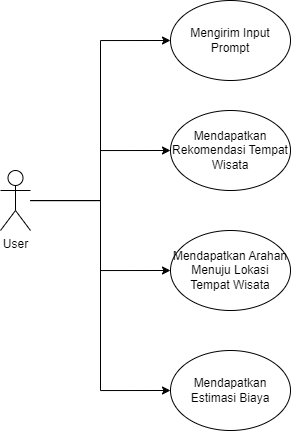

The diagram above was exported from draw.io. Its source (the exported page's mxGraphModel, read from the mxfile embedded in the PNG):
<mxGraphModel dx="920" dy="575" grid="1" gridSize="10" guides="1" tooltips="1" connect="1" arrows="1" fold="1" page="1" pageScale="1" pageWidth="850" pageHeight="1100" background="#fffafa" math="0" shadow="0">
  <root>
    <mxCell id="0" />
    <mxCell id="1" parent="0" />
    <mxCell id="9txbW-ghxHWSomF0Fz7q-3" style="edgeStyle=orthogonalEdgeStyle;rounded=0;orthogonalLoop=1;jettySize=auto;html=1;entryX=0;entryY=0.5;entryDx=0;entryDy=0;labelBackgroundColor=none;fontColor=default;" edge="1" parent="1" source="tJGkwN3HV4jOsZ1yg-BD-1" target="9txbW-ghxHWSomF0Fz7q-1">
      <mxGeometry relative="1" as="geometry" />
    </mxCell>
    <mxCell id="9txbW-ghxHWSomF0Fz7q-4" style="edgeStyle=orthogonalEdgeStyle;rounded=0;orthogonalLoop=1;jettySize=auto;html=1;entryX=0;entryY=0.5;entryDx=0;entryDy=0;labelBackgroundColor=none;fontColor=default;" edge="1" parent="1" source="tJGkwN3HV4jOsZ1yg-BD-1" target="9txbW-ghxHWSomF0Fz7q-2">
      <mxGeometry relative="1" as="geometry" />
    </mxCell>
    <mxCell id="9txbW-ghxHWSomF0Fz7q-7" style="edgeStyle=orthogonalEdgeStyle;rounded=0;orthogonalLoop=1;jettySize=auto;html=1;entryX=0;entryY=0.5;entryDx=0;entryDy=0;labelBackgroundColor=none;fontColor=default;" edge="1" parent="1" source="tJGkwN3HV4jOsZ1yg-BD-1" target="9txbW-ghxHWSomF0Fz7q-5">
      <mxGeometry relative="1" as="geometry" />
    </mxCell>
    <mxCell id="9txbW-ghxHWSomF0Fz7q-8" style="edgeStyle=orthogonalEdgeStyle;rounded=0;orthogonalLoop=1;jettySize=auto;html=1;entryX=0;entryY=0.5;entryDx=0;entryDy=0;labelBackgroundColor=none;fontColor=default;" edge="1" parent="1" source="tJGkwN3HV4jOsZ1yg-BD-1" target="9txbW-ghxHWSomF0Fz7q-6">
      <mxGeometry relative="1" as="geometry" />
    </mxCell>
    <mxCell id="tJGkwN3HV4jOsZ1yg-BD-1" value="User" style="shape=umlActor;verticalLabelPosition=bottom;verticalAlign=top;html=1;outlineConnect=0;labelBackgroundColor=none;" parent="1" vertex="1">
      <mxGeometry x="140" y="170" width="30" height="60" as="geometry" />
    </mxCell>
    <mxCell id="9txbW-ghxHWSomF0Fz7q-1" value="Mengirim Input Prompt" style="ellipse;whiteSpace=wrap;html=1;labelBackgroundColor=none;" vertex="1" parent="1">
      <mxGeometry x="310" width="120" height="80" as="geometry" />
    </mxCell>
    <mxCell id="9txbW-ghxHWSomF0Fz7q-2" value="Mendapatkan Estimasi Biaya" style="ellipse;whiteSpace=wrap;html=1;labelBackgroundColor=none;" vertex="1" parent="1">
      <mxGeometry x="310" y="350" width="120" height="80" as="geometry" />
    </mxCell>
    <mxCell id="9txbW-ghxHWSomF0Fz7q-5" value="Mendapatkan Rekomendasi Tempat Wisata" style="ellipse;whiteSpace=wrap;html=1;labelBackgroundColor=none;" vertex="1" parent="1">
      <mxGeometry x="310" y="110" width="120" height="80" as="geometry" />
    </mxCell>
    <mxCell id="9txbW-ghxHWSomF0Fz7q-6" value="Mendapatkan Arahan Menuju Lokasi Tempat Wisata" style="ellipse;whiteSpace=wrap;html=1;labelBackgroundColor=none;" vertex="1" parent="1">
      <mxGeometry x="310" y="230" width="120" height="80" as="geometry" />
    </mxCell>
  </root>
</mxGraphModel>